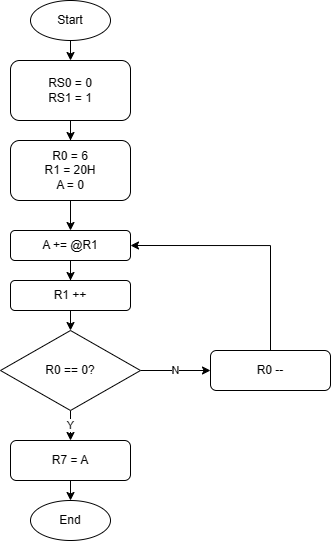

The diagram above was exported from draw.io. Its source (the exported page's mxGraphModel, read from the mxfile embedded in the PNG):
<mxGraphModel dx="924" dy="566" grid="1" gridSize="10" guides="1" tooltips="1" connect="1" arrows="1" fold="1" page="1" pageScale="1" pageWidth="850" pageHeight="1100" math="0" shadow="0">
  <root>
    <mxCell id="0" />
    <mxCell id="1" parent="0" />
    <mxCell id="l1V10kKyA1QYB95ck0lJ-3" style="edgeStyle=orthogonalEdgeStyle;rounded=0;orthogonalLoop=1;jettySize=auto;html=1;exitX=0.5;exitY=1;exitDx=0;exitDy=0;entryX=0.5;entryY=0;entryDx=0;entryDy=0;" edge="1" parent="1" source="l1V10kKyA1QYB95ck0lJ-1" target="l1V10kKyA1QYB95ck0lJ-2">
      <mxGeometry relative="1" as="geometry" />
    </mxCell>
    <mxCell id="l1V10kKyA1QYB95ck0lJ-1" value="Start" style="ellipse;whiteSpace=wrap;html=1;" vertex="1" parent="1">
      <mxGeometry x="360" y="140" width="80" height="40" as="geometry" />
    </mxCell>
    <mxCell id="l1V10kKyA1QYB95ck0lJ-5" value="" style="edgeStyle=orthogonalEdgeStyle;rounded=0;orthogonalLoop=1;jettySize=auto;html=1;" edge="1" parent="1" source="l1V10kKyA1QYB95ck0lJ-2" target="l1V10kKyA1QYB95ck0lJ-4">
      <mxGeometry relative="1" as="geometry" />
    </mxCell>
    <mxCell id="l1V10kKyA1QYB95ck0lJ-2" value="RS0 = 0&lt;br&gt;RS1 = 1" style="rounded=1;whiteSpace=wrap;html=1;" vertex="1" parent="1">
      <mxGeometry x="340" y="200" width="120" height="60" as="geometry" />
    </mxCell>
    <mxCell id="l1V10kKyA1QYB95ck0lJ-7" value="" style="edgeStyle=orthogonalEdgeStyle;rounded=0;orthogonalLoop=1;jettySize=auto;html=1;" edge="1" parent="1" source="l1V10kKyA1QYB95ck0lJ-4" target="l1V10kKyA1QYB95ck0lJ-6">
      <mxGeometry relative="1" as="geometry" />
    </mxCell>
    <mxCell id="l1V10kKyA1QYB95ck0lJ-4" value="R0 = 6&lt;br&gt;R1 = 20H&lt;br&gt;A = 0" style="whiteSpace=wrap;html=1;rounded=1;" vertex="1" parent="1">
      <mxGeometry x="340" y="280" width="120" height="60" as="geometry" />
    </mxCell>
    <mxCell id="l1V10kKyA1QYB95ck0lJ-6" value="A += @R1" style="whiteSpace=wrap;html=1;rounded=1;" vertex="1" parent="1">
      <mxGeometry x="340" y="370" width="120" height="30" as="geometry" />
    </mxCell>
    <mxCell id="l1V10kKyA1QYB95ck0lJ-13" value="" style="edgeStyle=orthogonalEdgeStyle;rounded=0;orthogonalLoop=1;jettySize=auto;html=1;exitX=0.5;exitY=1;exitDx=0;exitDy=0;" edge="1" parent="1" source="l1V10kKyA1QYB95ck0lJ-6" target="l1V10kKyA1QYB95ck0lJ-12">
      <mxGeometry relative="1" as="geometry">
        <mxPoint x="400" y="470" as="sourcePoint" />
      </mxGeometry>
    </mxCell>
    <mxCell id="l1V10kKyA1QYB95ck0lJ-18" style="edgeStyle=orthogonalEdgeStyle;rounded=0;orthogonalLoop=1;jettySize=auto;html=1;exitX=0.5;exitY=1;exitDx=0;exitDy=0;entryX=0.5;entryY=0;entryDx=0;entryDy=0;" edge="1" parent="1" source="l1V10kKyA1QYB95ck0lJ-12" target="l1V10kKyA1QYB95ck0lJ-14">
      <mxGeometry relative="1" as="geometry" />
    </mxCell>
    <mxCell id="l1V10kKyA1QYB95ck0lJ-12" value="R1 ++" style="whiteSpace=wrap;html=1;rounded=1;" vertex="1" parent="1">
      <mxGeometry x="340" y="420" width="120" height="30" as="geometry" />
    </mxCell>
    <mxCell id="l1V10kKyA1QYB95ck0lJ-20" value="N" style="edgeStyle=orthogonalEdgeStyle;rounded=0;orthogonalLoop=1;jettySize=auto;html=1;exitX=1;exitY=0.5;exitDx=0;exitDy=0;entryX=0;entryY=0.5;entryDx=0;entryDy=0;" edge="1" parent="1" source="l1V10kKyA1QYB95ck0lJ-14" target="l1V10kKyA1QYB95ck0lJ-19">
      <mxGeometry relative="1" as="geometry" />
    </mxCell>
    <mxCell id="l1V10kKyA1QYB95ck0lJ-23" value="Y" style="edgeStyle=orthogonalEdgeStyle;rounded=0;orthogonalLoop=1;jettySize=auto;html=1;entryX=0.5;entryY=0;entryDx=0;entryDy=0;" edge="1" parent="1" source="l1V10kKyA1QYB95ck0lJ-14" target="l1V10kKyA1QYB95ck0lJ-28">
      <mxGeometry relative="1" as="geometry">
        <mxPoint x="400" y="590" as="targetPoint" />
      </mxGeometry>
    </mxCell>
    <mxCell id="l1V10kKyA1QYB95ck0lJ-14" value="R0 == 0?" style="rhombus;whiteSpace=wrap;html=1;" vertex="1" parent="1">
      <mxGeometry x="330" y="470" width="140" height="80" as="geometry" />
    </mxCell>
    <mxCell id="l1V10kKyA1QYB95ck0lJ-21" style="edgeStyle=orthogonalEdgeStyle;rounded=0;orthogonalLoop=1;jettySize=auto;html=1;exitX=0.5;exitY=0;exitDx=0;exitDy=0;entryX=1;entryY=0.5;entryDx=0;entryDy=0;" edge="1" parent="1" source="l1V10kKyA1QYB95ck0lJ-19" target="l1V10kKyA1QYB95ck0lJ-6">
      <mxGeometry relative="1" as="geometry" />
    </mxCell>
    <mxCell id="l1V10kKyA1QYB95ck0lJ-19" value="R0 --" style="rounded=1;whiteSpace=wrap;html=1;" vertex="1" parent="1">
      <mxGeometry x="540" y="490" width="120" height="40" as="geometry" />
    </mxCell>
    <mxCell id="l1V10kKyA1QYB95ck0lJ-24" value="End" style="ellipse;whiteSpace=wrap;html=1;" vertex="1" parent="1">
      <mxGeometry x="360" y="640" width="80" height="40" as="geometry" />
    </mxCell>
    <mxCell id="l1V10kKyA1QYB95ck0lJ-29" style="edgeStyle=orthogonalEdgeStyle;rounded=0;orthogonalLoop=1;jettySize=auto;html=1;exitX=0.5;exitY=1;exitDx=0;exitDy=0;entryX=0.5;entryY=0;entryDx=0;entryDy=0;" edge="1" parent="1" source="l1V10kKyA1QYB95ck0lJ-28" target="l1V10kKyA1QYB95ck0lJ-24">
      <mxGeometry relative="1" as="geometry" />
    </mxCell>
    <mxCell id="l1V10kKyA1QYB95ck0lJ-28" value="R7 = A" style="rounded=1;whiteSpace=wrap;html=1;" vertex="1" parent="1">
      <mxGeometry x="340" y="580" width="120" height="40" as="geometry" />
    </mxCell>
  </root>
</mxGraphModel>